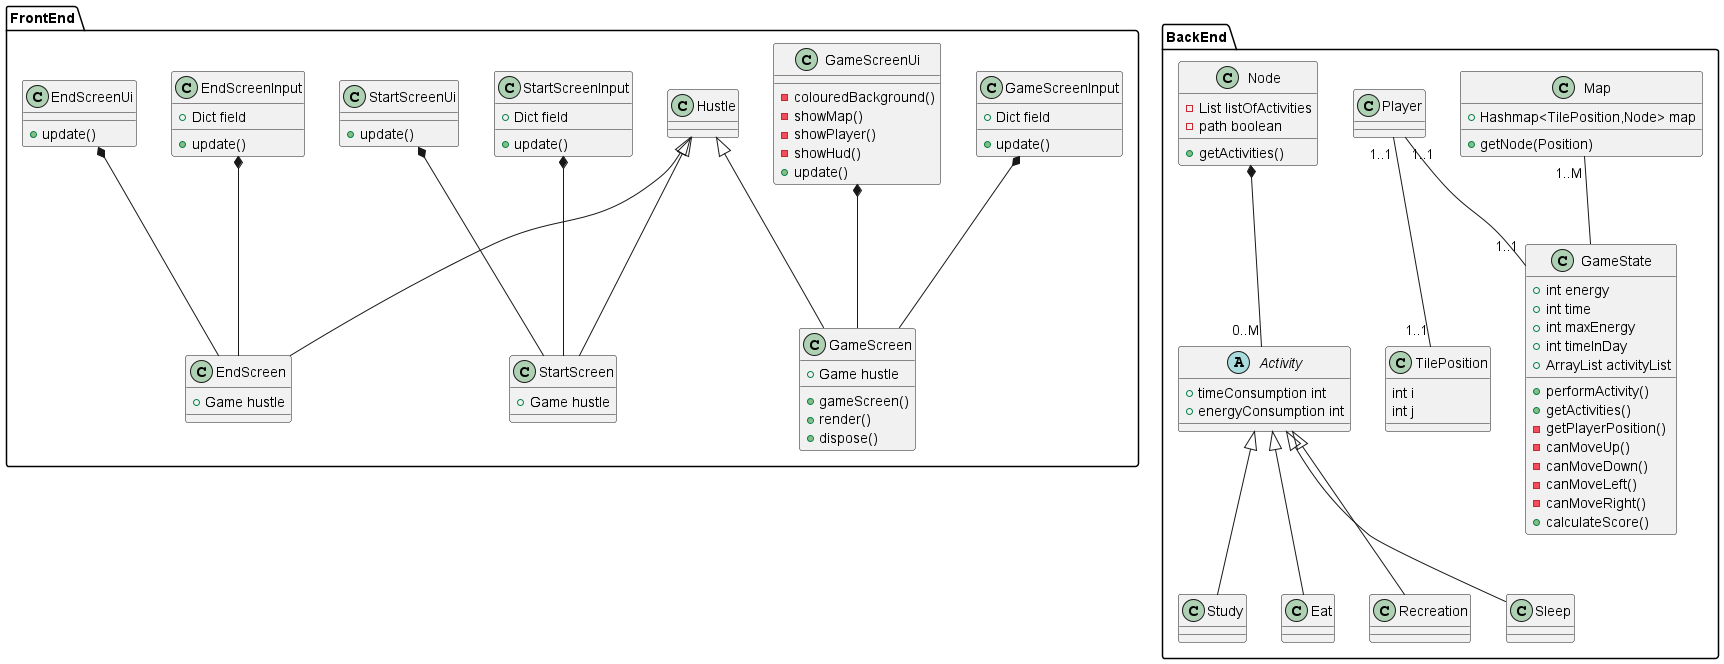

The diagram above was rendered by PlantUML. Its source (embedded in the PNG):
@startuml

package FrontEnd{
    class Hustle{

    }

    class StartScreen{
    + Game hustle
    }
    class GameScreen{
    + Game hustle
    + gameScreen()
    + render()
    + dispose()
    }

    class EndScreen{
    + Game hustle
    }

    class GameScreenInput{
    +Dict field
    + update()
    }

    class GameScreenUi{
        - colouredBackground()
        - showMap()
        - showPlayer()
        - showHud()
        + update()
        }
    class StartScreenInput{
        +Dict field
        + update()
        }

    class StartScreenUi{
            + update()
            }
    class EndScreenInput{
            +Dict field
            + update()
            }
    class EndScreenUi{
            + update()
            }

    Hustle <|-- GameScreen
    Hustle <|-- StartScreen
    Hustle <|-- EndScreen
    GameScreenUi *-- GameScreen
    GameScreenInput *-- GameScreen
    StartScreenUi *-- StartScreen
    StartScreenInput *-- StartScreen
    EndScreenUi *-- EndScreen
    EndScreenInput *-- EndScreen
}

package BackEnd{
    class Map{
    +Hashmap<TilePosition,Node> map
    +getNode(Position)
    }
    
    
    class Player
    
    class Node{
    - List listOfActivities
    - path boolean
    + getActivities()
    }
    
    class TilePosition{
    int i
    int j
    }
    

    
    class GameState{

    + int energy
    + int time
    + int maxEnergy
    + int timeInDay
    + ArrayList activityList
    + performActivity()
    + getActivities()
    - getPlayerPosition()
    - canMoveUp()
    - canMoveDown()
    - canMoveLeft()
    - canMoveRight()
    + calculateScore()
    }
    
    abstract Activity{
    + timeConsumption int
    + energyConsumption int
    }
    Class Study
    Class Eat
    Class Recreation
    Class Sleep
    
    Activity <|-- Study
    Activity <|-- Eat
    Activity <|-- Recreation
    Activity <|-- Sleep

    Player "1..1" -- "1..1"GameState
    Player "1..1" -- "1..1" TilePosition
    Node *--"0..M" Activity
    Map "1..M"-- GameState
}

@enduml